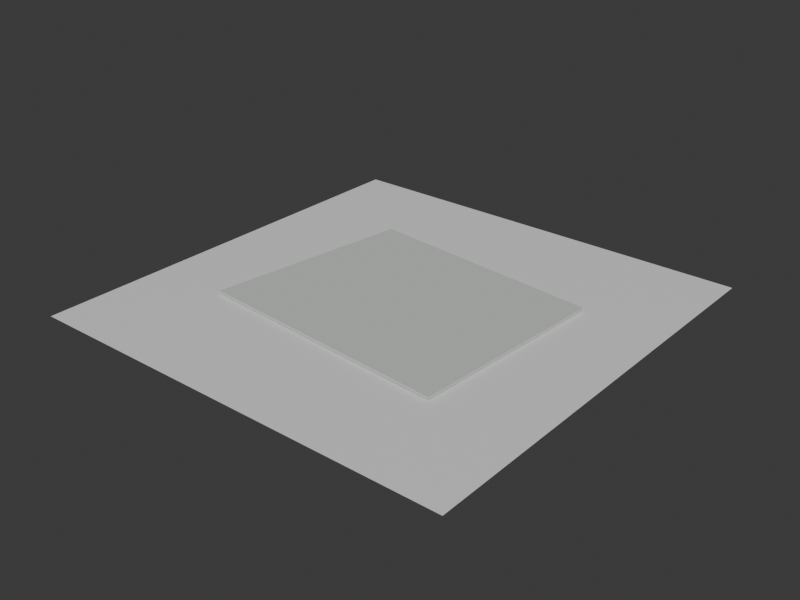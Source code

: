 # Source: shangsheng-fountain-osm-1364679202-massing.blend  (saved by Blender 5.2.44; exported with 4.5.12 LTS)
import bpy
from mathutils import Matrix  # noqa: F401  (used for matrix-valued properties, if any)

bpy.ops.wm.read_factory_settings(use_empty=True)
scene = bpy.context.scene
scene.name = 'Scene'

# ---- collections
col_collection = bpy.data.collections.new('Collection'); scene.collection.children.link(col_collection)

# ---- materials (node trees are filled in below, after node groups)
mat_shangsheng_fountain_osm_1364679202_neutral_massing_material = bpy.data.materials.new('shangsheng-fountain-osm-1364679202-neutral-massing-material')
mat_shangsheng_fountain_osm_1364679202_neutral_massing_material.diffuse_color = (0.58, 0.61, 0.57, 1.0)
mat_shangsheng_fountain_osm_1364679202_neutral_massing_material.roughness = 0.92
mat_test_preview_ground_material = bpy.data.materials.new('test-preview-ground-material')
mat_test_preview_ground_material.diffuse_color = (0.14, 0.17, 0.18, 1.0)

# ---- material node trees
mat_shangsheng_fountain_osm_1364679202_neutral_massing_material.use_nodes = True; mat_shangsheng_fountain_osm_1364679202_neutral_massing_material.node_tree.nodes.clear()
_N = mat_shangsheng_fountain_osm_1364679202_neutral_massing_material.node_tree.nodes; _L = mat_shangsheng_fountain_osm_1364679202_neutral_massing_material.node_tree.links
n0 = _N.new('ShaderNodeBsdfPrincipled'); n0.name = 'Principled BSDF'; n0.location = (-200, 100)
n0.inputs[0].default_value = (0.58, 0.61, 0.57, 1.0)
n0.inputs[2].default_value = 0.92
n0.inputs[10].default_value = 0.005
n1 = _N.new('ShaderNodeOutputMaterial'); n1.name = 'Material Output'; n1.location = (200, 100)
_L.new(n0.outputs[0], n1.inputs[0])
n1.is_active_output = True
mat_test_preview_ground_material.use_nodes = True; mat_test_preview_ground_material.node_tree.nodes.clear()
_N = mat_test_preview_ground_material.node_tree.nodes; _L = mat_test_preview_ground_material.node_tree.links
n0 = _N.new('ShaderNodeBsdfPrincipled'); n0.name = 'Principled BSDF'; n0.location = (-200, 100)
n0.inputs[10].default_value = 0.005
n1 = _N.new('ShaderNodeOutputMaterial'); n1.name = 'Material Output'; n1.location = (200, 100)
_L.new(n0.outputs[0], n1.inputs[0])
n1.is_active_output = True

# ---- world
world_world = bpy.data.worlds.new('World'); scene.world = world_world
world_world.use_nodes = True; world_world.node_tree.nodes.clear()
_N = world_world.node_tree.nodes; _L = world_world.node_tree.links
n0 = _N.new('ShaderNodeOutputWorld'); n0.name = 'World Output'; n0.location = (200, 100)
n1 = _N.new('ShaderNodeBackground'); n1.name = 'Background'; n1.location = (-200, 100)
n1.inputs[0].default_value = (0.05088, 0.05088, 0.05088, 1.0)
_L.new(n1.outputs[0], n0.inputs[0])
n0.is_active_output = True
world_world.color = (0.035, 0.043, 0.045)
world_world.sun_shadow_jitter_overblur = 0.0

# ---- meshes
me_shangsheng_fountain_osm_1364679202_neutral_massing_mesh = bpy.data.meshes.new('shangsheng-fountain-osm-1364679202-neutral-massing-mesh')
me_shangsheng_fountain_osm_1364679202_neutral_massing_mesh.from_pydata([(2.923, -2.708, 0.0), (3.223, 2.115, 0.0), (-2.528, 2.708, 0.0), (-3.223, -2.217, 0.0), (2.923, -2.708, 0.06), (3.223, 2.115, 0.06), (-2.528, 2.708, 0.06), (-3.223, -2.217, 0.06)], [], [(3, 2, 1, 0), (4, 5, 6, 7), (0, 1, 5, 4), (1, 2, 6, 5), (2, 3, 7, 6), (3, 0, 4, 7)])
me_shangsheng_fountain_osm_1364679202_neutral_massing_mesh.materials.append(mat_shangsheng_fountain_osm_1364679202_neutral_massing_material)
me_shangsheng_fountain_osm_1364679202_neutral_massing_mesh.update()
me_plane = bpy.data.meshes.new('Plane')
me_plane.from_pydata([(-5.157, -5.157, 0.0), (5.157, -5.157, 0.0), (-5.157, 5.157, 0.0), (5.157, 5.157, 0.0)], [], [(0, 1, 3, 2)])
_uv = me_plane.uv_layers.new(name='UVMap')
_uv.uv.foreach_set('vector', [0.0, 0.0, 1.0, 0.0, 1.0, 1.0, 0.0, 1.0])
me_plane.materials.append(mat_test_preview_ground_material)
me_plane.update()

# ---- objects
ob_shangsheng_fountain_osm_1364679202_neutral_massing = bpy.data.objects.new('shangsheng-fountain-osm-1364679202-neutral-massing', me_shangsheng_fountain_osm_1364679202_neutral_massing_mesh)
ob_test_preview_ground = bpy.data.objects.new('test-preview-ground', me_plane)

# ---- transforms, parenting, visibility, modifiers, constraints
ob_shangsheng_fountain_osm_1364679202_neutral_massing.location = (0.0, 0.0, 0.0)
ob_test_preview_ground.location = (0.0, 0.0, -0.025)

# ---- collection membership
col_collection.objects.link(ob_shangsheng_fountain_osm_1364679202_neutral_massing)
col_collection.objects.link(ob_test_preview_ground)

# ---- scene / render settings (as saved in the file)
scene.frame_start = 1; scene.frame_end = 250; scene.frame_set(1)
scene.render.engine = 'BLENDER_WORKBENCH'
scene.render.resolution_x = 960
scene.render.resolution_y = 720
scene.render.bake_bias = 0.0
scene.render.bake_samples = 0
scene.render.compositor_device = 'GPU'
scene.eevee.use_volume_custom_range = False
scene.eevee.fast_gi_thickness_near = 0.1
scene.eevee.fast_gi_thickness_far = 0.0
scene.eevee.ray_tracing_options.screen_trace_thickness = 0.1
bpy.context.view_layer.update()

# ---- added for rendering (the .blend has no active camera and no usable light): camera, sun
cam_auto = bpy.data.cameras.new('AutoCamera')
cam_auto.lens = 50.0
cam_auto.sensor_width = 36.0
cam_auto.clip_end = 1000.0
ob_auto_camera = bpy.data.objects.new('AutoCamera', cam_auto)
scene.collection.objects.link(ob_auto_camera)
ob_auto_camera.location = (13.4958, -16.195, 10.8142)
ob_auto_camera.rotation_euler = (1.09748, -7.21219e-08, 0.694738)
scene.camera = ob_auto_camera
light_auto_sun = bpy.data.lights.new('AutoSun', 'SUN')
light_auto_sun.energy = 3.0
light_auto_sun.angle = 0.0523599
ob_auto_sun = bpy.data.objects.new('AutoSun', light_auto_sun)
scene.collection.objects.link(ob_auto_sun)
ob_auto_sun.rotation_euler = (0.872665, 0.174533, 0.523599)
bpy.context.view_layer.update()
